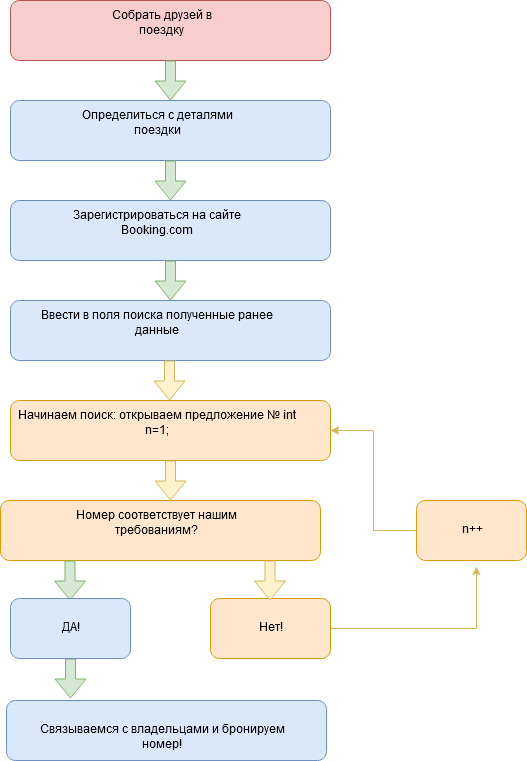

The diagram above was exported from draw.io. Its source (the exported page's mxGraphModel, read from the mxfile embedded in the PNG):
<mxGraphModel dx="1038" dy="541" grid="1" gridSize="10" guides="1" tooltips="1" connect="1" arrows="1" fold="1" page="1" pageScale="1" pageWidth="827" pageHeight="1169" math="0" shadow="0">
  <root>
    <mxCell id="0" />
    <mxCell id="1" parent="0" />
    <mxCell id="xYD2t2vigR9WpTeup5fU-1" value="" style="rounded=1;whiteSpace=wrap;html=1;fillColor=#dae8fc;strokeColor=#6c8ebf;" parent="1" vertex="1">
      <mxGeometry x="54" y="154" width="320" height="60" as="geometry" />
    </mxCell>
    <mxCell id="xYD2t2vigR9WpTeup5fU-2" value="" style="rounded=1;whiteSpace=wrap;html=1;fillColor=#f8cecc;strokeColor=#b85450;" parent="1" vertex="1">
      <mxGeometry x="54" y="54" width="320" height="60" as="geometry" />
    </mxCell>
    <mxCell id="xYD2t2vigR9WpTeup5fU-3" value="" style="rounded=1;whiteSpace=wrap;html=1;fillColor=#dae8fc;strokeColor=#6c8ebf;" parent="1" vertex="1">
      <mxGeometry x="54" y="254" width="320" height="60" as="geometry" />
    </mxCell>
    <mxCell id="xYD2t2vigR9WpTeup5fU-4" value="" style="rounded=1;whiteSpace=wrap;html=1;fillColor=#dae8fc;strokeColor=#6c8ebf;" parent="1" vertex="1">
      <mxGeometry x="54" y="354" width="320" height="60" as="geometry" />
    </mxCell>
    <mxCell id="xYD2t2vigR9WpTeup5fU-5" value="" style="shape=flexArrow;endArrow=classic;html=1;fillColor=#d5e8d4;strokeColor=#82b366;" parent="1" edge="1">
      <mxGeometry width="50" height="50" relative="1" as="geometry">
        <mxPoint x="214" y="114" as="sourcePoint" />
        <mxPoint x="214" y="154" as="targetPoint" />
        <Array as="points" />
      </mxGeometry>
    </mxCell>
    <mxCell id="xYD2t2vigR9WpTeup5fU-6" value="" style="shape=flexArrow;endArrow=classic;html=1;fillColor=#d5e8d4;strokeColor=#82b366;" parent="1" edge="1">
      <mxGeometry width="50" height="50" relative="1" as="geometry">
        <mxPoint x="214" y="214" as="sourcePoint" />
        <mxPoint x="214" y="254" as="targetPoint" />
        <Array as="points" />
      </mxGeometry>
    </mxCell>
    <mxCell id="xYD2t2vigR9WpTeup5fU-7" value="" style="shape=flexArrow;endArrow=classic;html=1;fillColor=#d5e8d4;strokeColor=#82b366;" parent="1" edge="1">
      <mxGeometry width="50" height="50" relative="1" as="geometry">
        <mxPoint x="214" y="314" as="sourcePoint" />
        <mxPoint x="214" y="354" as="targetPoint" />
        <Array as="points" />
      </mxGeometry>
    </mxCell>
    <mxCell id="xYD2t2vigR9WpTeup5fU-8" value="Собрать друзей в поездку" style="text;html=1;strokeColor=none;fillColor=none;align=center;verticalAlign=middle;whiteSpace=wrap;rounded=0;" parent="1" vertex="1">
      <mxGeometry x="60" y="60" width="290" height="20" as="geometry" />
    </mxCell>
    <mxCell id="xYD2t2vigR9WpTeup5fU-9" value="Определиться с деталями поездки" style="text;html=1;strokeColor=none;fillColor=none;align=center;verticalAlign=middle;whiteSpace=wrap;rounded=0;" parent="1" vertex="1">
      <mxGeometry x="50" y="160" width="300" height="20" as="geometry" />
    </mxCell>
    <mxCell id="xYD2t2vigR9WpTeup5fU-10" value="Зарегистрироваться на сайте Booking.com" style="text;html=1;strokeColor=none;fillColor=none;align=center;verticalAlign=middle;whiteSpace=wrap;rounded=0;" parent="1" vertex="1">
      <mxGeometry x="50" y="260" width="300" height="20" as="geometry" />
    </mxCell>
    <mxCell id="xYD2t2vigR9WpTeup5fU-12" value="Ввести в поля поиска полученные ранее данные" style="text;html=1;strokeColor=none;fillColor=none;align=center;verticalAlign=middle;whiteSpace=wrap;rounded=0;" parent="1" vertex="1">
      <mxGeometry x="50" y="360" width="300" height="20" as="geometry" />
    </mxCell>
    <mxCell id="xYD2t2vigR9WpTeup5fU-13" value="" style="rounded=1;whiteSpace=wrap;html=1;fillColor=#ffe6cc;strokeColor=#d79b00;" parent="1" vertex="1">
      <mxGeometry x="54" y="454" width="320" height="60" as="geometry" />
    </mxCell>
    <mxCell id="xYD2t2vigR9WpTeup5fU-14" value="" style="shape=flexArrow;endArrow=classic;html=1;fillColor=#fff2cc;strokeColor=#d6b656;" parent="1" edge="1">
      <mxGeometry width="50" height="50" relative="1" as="geometry">
        <mxPoint x="214" y="514" as="sourcePoint" />
        <mxPoint x="214" y="554" as="targetPoint" />
        <Array as="points" />
      </mxGeometry>
    </mxCell>
    <mxCell id="xYD2t2vigR9WpTeup5fU-15" value="" style="shape=flexArrow;endArrow=classic;html=1;fillColor=#fff2cc;strokeColor=#d6b656;" parent="1" edge="1">
      <mxGeometry width="50" height="50" relative="1" as="geometry">
        <mxPoint x="213" y="414" as="sourcePoint" />
        <mxPoint x="213" y="454" as="targetPoint" />
        <Array as="points" />
      </mxGeometry>
    </mxCell>
    <mxCell id="xYD2t2vigR9WpTeup5fU-17" value="" style="shape=flexArrow;endArrow=classic;html=1;fillColor=#d5e8d4;strokeColor=#82b366;" parent="1" edge="1">
      <mxGeometry width="50" height="50" relative="1" as="geometry">
        <mxPoint x="114" y="712" as="sourcePoint" />
        <mxPoint x="114" y="752" as="targetPoint" />
        <Array as="points" />
      </mxGeometry>
    </mxCell>
    <mxCell id="xYD2t2vigR9WpTeup5fU-18" value="Начинаем поиск: открываем предложение № int n=1;" style="text;html=1;strokeColor=none;fillColor=none;align=center;verticalAlign=middle;whiteSpace=wrap;rounded=0;" parent="1" vertex="1">
      <mxGeometry x="50" y="460" width="300" height="20" as="geometry" />
    </mxCell>
    <mxCell id="xYD2t2vigR9WpTeup5fU-19" value="" style="rounded=1;whiteSpace=wrap;html=1;fillColor=#ffe6cc;strokeColor=#d79b00;" parent="1" vertex="1">
      <mxGeometry x="44" y="554" width="320" height="60" as="geometry" />
    </mxCell>
    <mxCell id="xYD2t2vigR9WpTeup5fU-37" style="edgeStyle=orthogonalEdgeStyle;rounded=0;orthogonalLoop=1;jettySize=auto;html=1;fillColor=#fff2cc;strokeColor=#d6b656;" parent="1" source="xYD2t2vigR9WpTeup5fU-21" edge="1">
      <mxGeometry relative="1" as="geometry">
        <mxPoint x="520" y="620" as="targetPoint" />
      </mxGeometry>
    </mxCell>
    <mxCell id="xYD2t2vigR9WpTeup5fU-21" value="Нет!" style="rounded=1;whiteSpace=wrap;html=1;fillColor=#ffe6cc;strokeColor=#d79b00;" parent="1" vertex="1">
      <mxGeometry x="254" y="652" width="120" height="60" as="geometry" />
    </mxCell>
    <mxCell id="xYD2t2vigR9WpTeup5fU-24" value="" style="rounded=1;whiteSpace=wrap;html=1;fillColor=#dae8fc;strokeColor=#6c8ebf;" parent="1" vertex="1">
      <mxGeometry x="50" y="754" width="320" height="60" as="geometry" />
    </mxCell>
    <mxCell id="xYD2t2vigR9WpTeup5fU-25" value="" style="shape=flexArrow;endArrow=classic;html=1;fillColor=#d5e8d4;strokeColor=#82b366;" parent="1" edge="1">
      <mxGeometry width="50" height="50" relative="1" as="geometry">
        <mxPoint x="113.5" y="614" as="sourcePoint" />
        <mxPoint x="113.5" y="654" as="targetPoint" />
        <Array as="points" />
      </mxGeometry>
    </mxCell>
    <mxCell id="xYD2t2vigR9WpTeup5fU-26" value="Связываемся с владельцами и бронируем номер!" style="text;html=1;strokeColor=none;fillColor=none;align=center;verticalAlign=middle;whiteSpace=wrap;rounded=0;" parent="1" vertex="1">
      <mxGeometry x="55" y="774" width="300" height="20" as="geometry" />
    </mxCell>
    <mxCell id="xYD2t2vigR9WpTeup5fU-38" style="edgeStyle=orthogonalEdgeStyle;rounded=0;orthogonalLoop=1;jettySize=auto;html=1;entryX=1;entryY=0.5;entryDx=0;entryDy=0;fillColor=#fff2cc;strokeColor=#d6b656;" parent="1" source="xYD2t2vigR9WpTeup5fU-28" target="xYD2t2vigR9WpTeup5fU-13" edge="1">
      <mxGeometry relative="1" as="geometry" />
    </mxCell>
    <mxCell id="xYD2t2vigR9WpTeup5fU-28" value="n++" style="rounded=1;whiteSpace=wrap;html=1;fillColor=#ffe6cc;strokeColor=#d79b00;" parent="1" vertex="1">
      <mxGeometry x="460" y="554" width="110" height="60" as="geometry" />
    </mxCell>
    <mxCell id="xYD2t2vigR9WpTeup5fU-31" value="Номер соответствует нашим требованиям?" style="text;html=1;strokeColor=none;fillColor=none;align=center;verticalAlign=middle;whiteSpace=wrap;rounded=0;" parent="1" vertex="1">
      <mxGeometry x="50" y="560" width="300" height="20" as="geometry" />
    </mxCell>
    <mxCell id="xYD2t2vigR9WpTeup5fU-32" value="" style="rounded=1;whiteSpace=wrap;html=1;fillColor=#dae8fc;strokeColor=#6c8ebf;" parent="1" vertex="1">
      <mxGeometry x="54" y="652" width="120" height="60" as="geometry" />
    </mxCell>
    <mxCell id="xYD2t2vigR9WpTeup5fU-33" value="ДА!" style="text;html=1;strokeColor=none;fillColor=none;align=center;verticalAlign=middle;whiteSpace=wrap;rounded=0;" parent="1" vertex="1">
      <mxGeometry x="94" y="672" width="40" height="20" as="geometry" />
    </mxCell>
    <mxCell id="xYD2t2vigR9WpTeup5fU-34" value="" style="shape=flexArrow;endArrow=classic;html=1;fillColor=#fff2cc;strokeColor=#d6b656;" parent="1" edge="1">
      <mxGeometry width="50" height="50" relative="1" as="geometry">
        <mxPoint x="313.5" y="614" as="sourcePoint" />
        <mxPoint x="313.5" y="654" as="targetPoint" />
        <Array as="points" />
      </mxGeometry>
    </mxCell>
  </root>
</mxGraphModel>